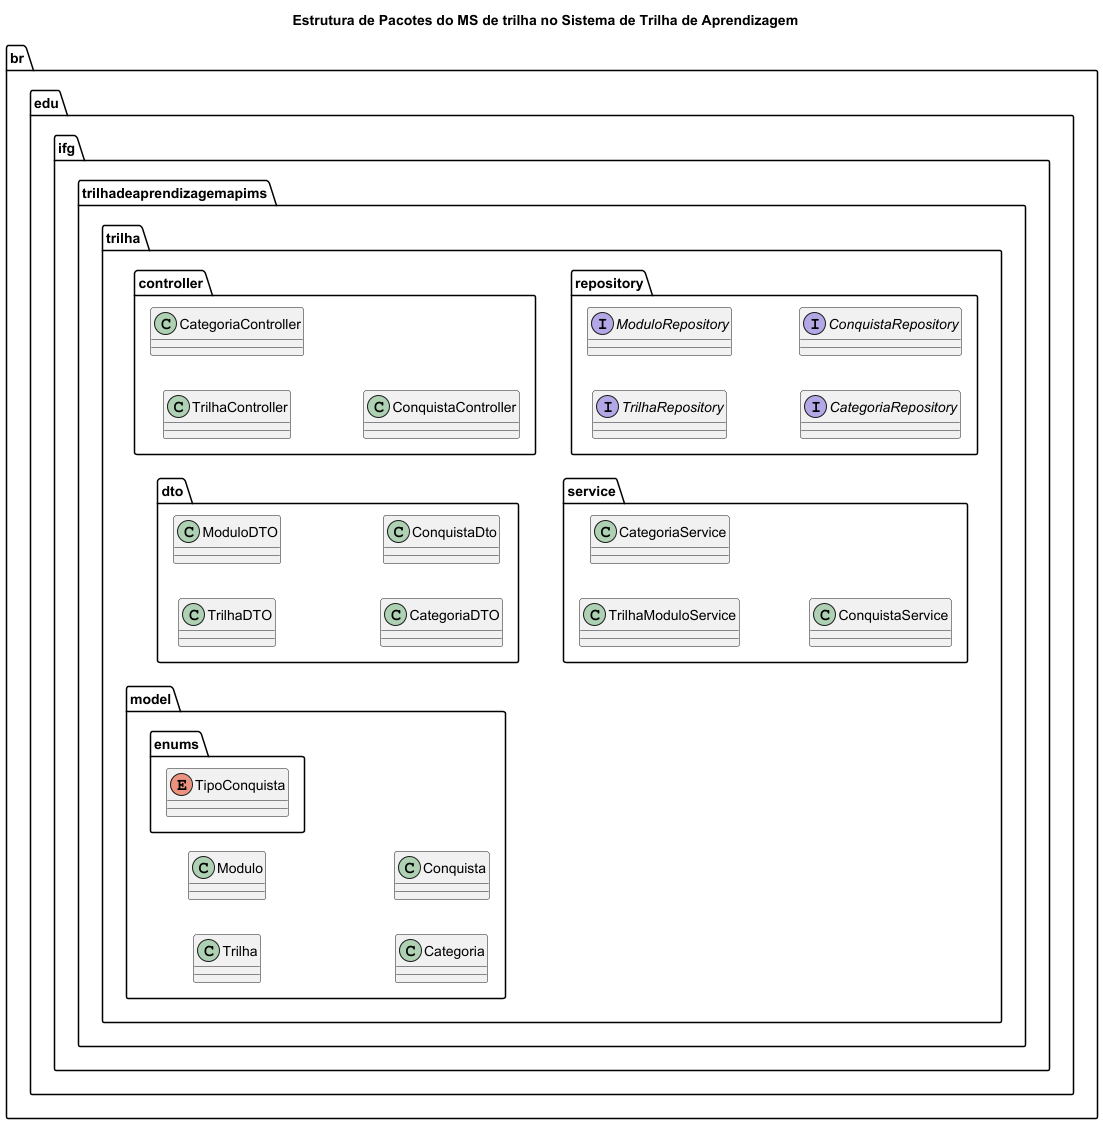

The diagram above was rendered by PlantUML. Its source (embedded in the PNG):
@startuml
left to right direction
title Estrutura de Pacotes do MS de trilha no Sistema de Trilha de Aprendizagem

' Organização de pacotes
package br {
    package edu {
        package ifg {
              package trilhadeaprendizagemapims.trilha {
                    package controller {
                        class TrilhaController
                        class CategoriaController
                        class ConquistaController
                    }

                    package dto {
                        class TrilhaDTO
                        class ModuloDTO
                        class CategoriaDTO
                        class ConquistaDto
                    }

                    package model {
                        class Trilha
                        class Modulo
                        class Categoria
                        class Conquista

                        package enums {
                            enum TipoConquista
                        }
                    }

                    package repository {
                        interface TrilhaRepository
                        interface ModuloRepository
                        interface CategoriaRepository
                        interface ConquistaRepository
                    }

                    package service {
                        class TrilhaModuloService
                        class CategoriaService
                        class ConquistaService
                    }
              }
        }
    }
}

' Dependências entre camadas


@enduml